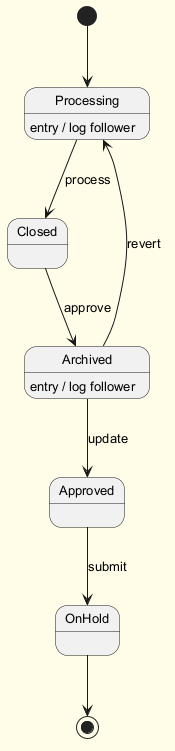

The diagram above was rendered by PlantUML. Its source (embedded in the PNG):
@startuml
skinparam backgroundColor #FFFDE7
skinparam classBackgroundColor #FFF9C4
skinparam classBorderColor #F57F17
skinparam defaultFontSize 13
[*] --> Processing
Processing --> Closed : process
Processing : entry / log follower
Closed --> Archived : approve
Archived --> Approved : update
Archived : entry / log follower
Approved --> OnHold : submit
Archived --> Processing : revert
OnHold --> [*]
@enduml